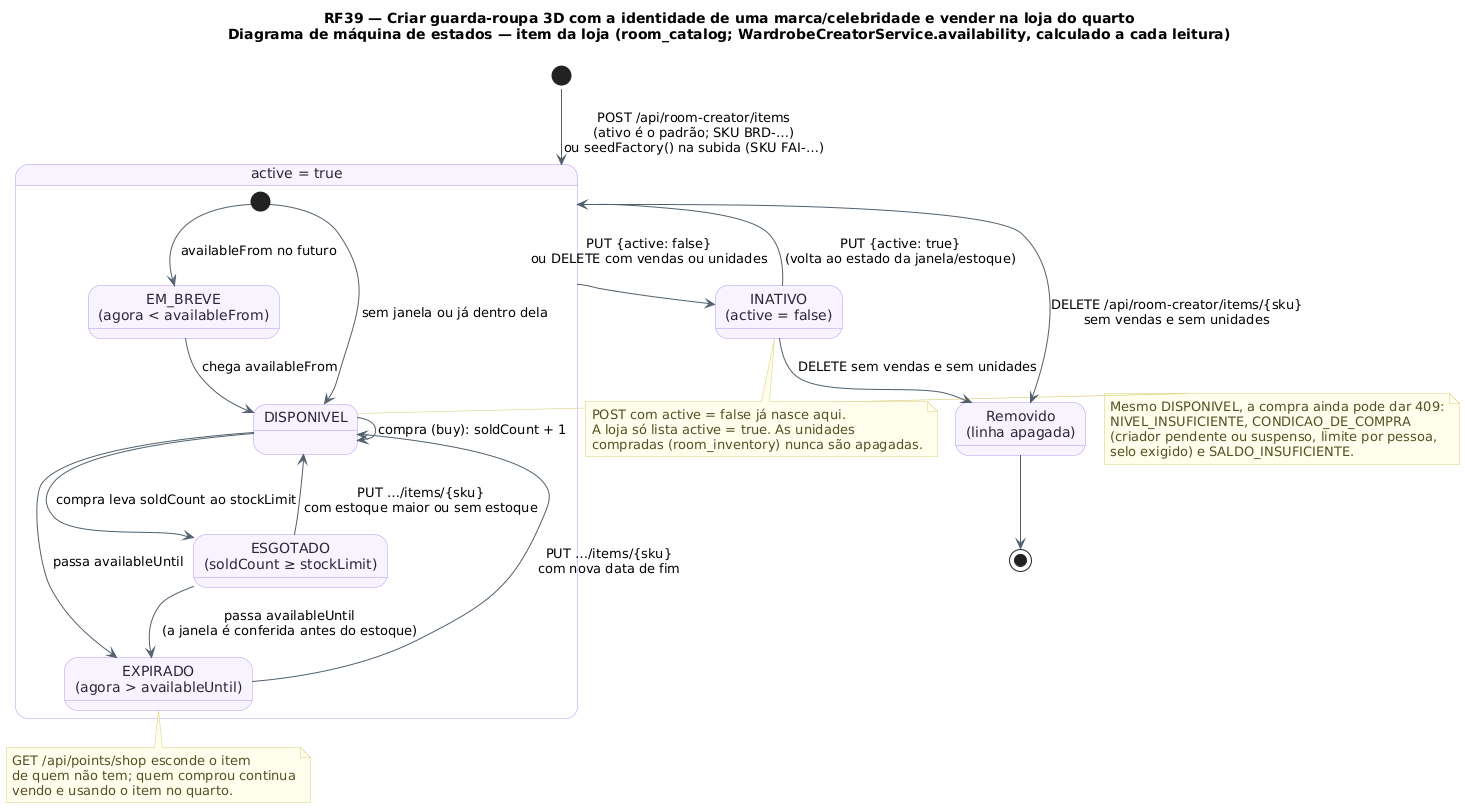

The diagram above was rendered by PlantUML. Its source (embedded in the PNG):
@startuml RF39_MaquinaDeEstados_ItemDaLoja
!pragma layout smetana
!pragma layout smetana
title RF39 — Criar guarda-roupa 3D com a identidade de uma marca/celebridade e vender na loja do quarto\nDiagrama de máquina de estados — item da loja (room_catalog; WardrobeCreatorService.availability, calculado a cada leitura)
skinparam backgroundColor #FFFFFF
skinparam state {
  BackgroundColor #F8F4FF
  BorderColor #B695F5
  FontColor #2D2438
  ArrowColor #52606D
}
skinparam note {
  BackgroundColor #FFFDEB
  BorderColor #D8CE78
  FontColor #554F24
}

state "active = true" as Ativo {
  state "EM_BREVE\n(agora < availableFrom)" as EM_BREVE
  state "DISPONIVEL" as DISPONIVEL
  state "ESGOTADO\n(soldCount ≥ stockLimit)" as ESGOTADO
  state "EXPIRADO\n(agora > availableUntil)" as EXPIRADO
  [*] --> EM_BREVE : availableFrom no futuro
  [*] --> DISPONIVEL : sem janela ou já dentro dela
  EM_BREVE --> DISPONIVEL : chega availableFrom
  DISPONIVEL --> DISPONIVEL : compra (buy): soldCount + 1
  DISPONIVEL --> ESGOTADO : compra leva soldCount ao stockLimit
  DISPONIVEL --> EXPIRADO : passa availableUntil
  ESGOTADO --> EXPIRADO : passa availableUntil\n(a janela é conferida antes do estoque)
  ESGOTADO --> DISPONIVEL : PUT …/items/{sku}\ncom estoque maior ou sem estoque
  EXPIRADO --> DISPONIVEL : PUT …/items/{sku}\ncom nova data de fim
}
state "INATIVO\n(active = false)" as INATIVO
state "Removido\n(linha apagada)" as Removido

[*] --> Ativo : POST /api/room-creator/items\n(ativo é o padrão; SKU BRD-…)\nou seedFactory() na subida (SKU FAI-…)
Ativo --> INATIVO : PUT {active: false}\nou DELETE com vendas ou unidades
INATIVO --> Removido : DELETE sem vendas e sem unidades
INATIVO -up-> Ativo : PUT {active: true}\n(volta ao estado da janela/estoque)
Ativo --> Removido : DELETE /api/room-creator/items/{sku}\nsem vendas e sem unidades
Removido --> [*]

note right of DISPONIVEL
  Mesmo DISPONIVEL, a compra ainda pode dar 409:
  NIVEL_INSUFICIENTE, CONDICAO_DE_COMPRA
  (criador pendente ou suspenso, limite por pessoa,
  selo exigido) e SALDO_INSUFICIENTE.
end note
note bottom of EXPIRADO
  GET /api/points/shop esconde o item
  de quem não tem; quem comprou continua
  vendo e usando o item no quarto.
end note
note bottom of INATIVO
  POST com active = false já nasce aqui.
  A loja só lista active = true. As unidades
  compradas (room_inventory) nunca são apagadas.
end note
@enduml